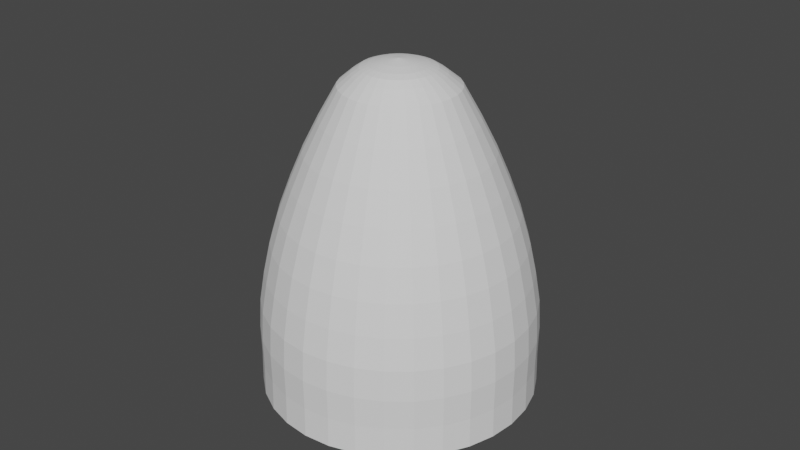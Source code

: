 # Source: 9mm_bullet_MODEL.blend  (saved by Blender 3.3.6; exported with 4.5.12 LTS)
import bpy
from mathutils import Matrix  # noqa: F401  (used for matrix-valued properties, if any)

bpy.ops.wm.read_factory_settings(use_empty=True)
scene = bpy.context.scene
scene.name = 'Scene'

# ---- collections
col_collection = bpy.data.collections.new('Collection'); scene.collection.children.link(col_collection)

# ---- world
world_world = bpy.data.worlds.new('World'); scene.world = world_world
world_world.use_nodes = True; world_world.node_tree.nodes.clear()
_N = world_world.node_tree.nodes; _L = world_world.node_tree.links
n0 = _N.new('ShaderNodeOutputWorld'); n0.name = 'World Output'; n0.location = (300, 300)
n1 = _N.new('ShaderNodeBackground'); n1.name = 'Background'; n1.location = (10, 300)
n1.inputs[0].default_value = (0.05088, 0.05088, 0.05088, 1.0)
_L.new(n1.outputs[0], n0.inputs[0])
n0.is_active_output = True
world_world.color = (0.05088, 0.05088, 0.05088)
world_world.use_sun_shadow = False
world_world.sun_shadow_jitter_overblur = 0.0

# ---- meshes
me_cylinder_001 = bpy.data.meshes.new('Cylinder.001')
me_cylinder_001.from_pydata([(-5.136e-10, 1.2, -1.057), (-4.711e-09, 0.6617, 1.306), (0.2304, 1.178, -1.057), (0.1254, 0.6494, 1.306), (0.452, 1.11, -1.057), (0.2459, 0.6128, 1.306), (0.6562, 1.001, -1.057), (0.357, 0.5534, 1.306), (0.8352, 0.8543, -1.057), (0.4544, 0.4735, 1.306), (0.9821, 0.6753, -1.057), (0.5344, 0.3761, 1.306), (1.091, 0.4711, -1.057), (0.5937, 0.265, 1.306), (1.158, 0.2495, -1.057), (0.6303, 0.1444, 1.306), (1.181, 0.01905, -1.057), (0.6427, 0.01905, 1.306), (1.158, -0.2114, -1.057), (0.6303, -0.1063, 1.306), (1.091, -0.433, -1.057), (0.5937, -0.2269, 1.306), (0.9821, -0.6372, -1.057), (0.5344, -0.338, 1.306), (0.8352, -0.8162, -1.057), (0.4544, -0.4354, 1.306), (0.6562, -0.963, -1.057), (0.357, -0.5153, 1.306), (0.452, -1.072, -1.057), (0.2459, -0.5747, 1.306), (0.2304, -1.139, -1.057), (0.1254, -0.6113, 1.306), (-5.136e-10, -1.162, -1.057), (-4.711e-09, -0.6236, 1.306), (-0.2304, -1.139, -1.057), (-0.1254, -0.6113, 1.306), (-0.452, -1.072, -1.057), (-0.2459, -0.5747, 1.306), (-0.6562, -0.963, -1.057), (-0.357, -0.5153, 1.306), (-0.8352, -0.8162, -1.057), (-0.4544, -0.4354, 1.306), (-0.9821, -0.6372, -1.057), (-0.5344, -0.338, 1.306), (-1.091, -0.433, -1.057), (-0.5937, -0.2269, 1.306), (-1.158, -0.2114, -1.057), (-0.6303, -0.1063, 1.306), (-1.181, 0.01905, -1.057), (-0.6427, 0.01905, 1.306), (-1.158, 0.2495, -1.057), (-0.6303, 0.1444, 1.306), (-1.091, 0.4711, -1.057), (-0.5937, 0.265, 1.306), (-0.9821, 0.6753, -1.057), (-0.5344, 0.3761, 1.306), (-0.8352, 0.8543, -1.057), (-0.4544, 0.4735, 1.306), (-0.6562, 1.001, -1.057), (-0.357, 0.5534, 1.306), (-0.452, 1.11, -1.057), (-0.2459, 0.6128, 1.306), (-0.2304, 1.178, -1.057), (-0.1254, 0.6494, 1.306), (-1.106e-09, 1.195, -0.7941), (1.332e-09, 1.199, -0.5316), (-2.224e-09, 1.184, -0.2691), (-2.908e-09, 1.14, -0.006668), (-1.768e-09, 1.082, 0.2558), (-8.307e-09, 1.004, 0.5183), (-9.704e-10, 0.9052, 0.7808), (-3.311e-09, 0.7934, 1.043), (0.1511, 0.7785, 1.043), (0.1729, 0.8882, 0.7808), (0.1922, 0.9853, 0.5183), (0.2074, 1.062, 0.2558), (0.2187, 1.118, -0.006668), (0.2272, 1.161, -0.2691), (0.2302, 1.176, -0.5316), (0.2294, 1.172, -0.7941), (0.2963, 0.7345, 1.043), (0.3391, 0.8378, 0.7808), (0.377, 0.9292, 0.5183), (0.4068, 1.001, 0.2558), (0.4289, 1.055, -0.006668), (0.4457, 1.095, -0.2691), (0.4516, 1.109, -0.5316), (0.4499, 1.105, -0.7941), (0.4302, 0.6629, 1.043), (0.4923, 0.7559, 0.7808), (0.5473, 0.8382, 0.5183), (0.5905, 0.9028, 0.2558), (0.6227, 0.951, -0.006668), (0.647, 0.9874, -0.2691), (0.6556, 1.0, -0.5316), (0.6532, 0.9966, -0.7941), (0.5476, 0.5666, 1.043), (0.6266, 0.6457, 0.7808), (0.6966, 0.7157, 0.5183), (0.7516, 0.7706, 0.2558), (0.7925, 0.8116, -0.006668), (0.8235, 0.8426, -0.2691), (0.8344, 0.8535, -0.5316), (0.8314, 0.8504, -0.7941), (0.6439, 0.4493, 1.043), (0.7368, 0.5114, 0.7808), (0.8191, 0.5664, 0.5183), (0.8838, 0.6096, 0.2558), (0.9319, 0.6417, -0.006668), (0.9684, 0.6661, -0.2691), (0.9812, 0.6746, -0.5316), (0.9776, 0.6722, -0.7941), (0.7154, 0.3154, 1.043), (0.8187, 0.3582, 0.7808), (0.9102, 0.3961, 0.5183), (0.982, 0.4258, 0.2558), (1.035, 0.448, -0.006668), (1.076, 0.4647, -0.2691), (1.09, 0.4706, -0.5316), (1.086, 0.469, -0.7941), (0.7595, 0.1701, 1.043), (0.8692, 0.1919, 0.7808), (0.9662, 0.2112, 0.5183), (1.042, 0.2264, 0.2558), (1.099, 0.2377, -0.006668), (1.142, 0.2463, -0.2691), (1.157, 0.2493, -0.5316), (1.153, 0.2484, -0.7941), (0.7744, 0.01905, 1.043), (0.8862, 0.01905, 0.7808), (0.9852, 0.01905, 0.5183), (1.063, 0.01905, 0.2558), (1.121, 0.01905, -0.006668), (1.165, 0.01905, -0.2691), (1.18, 0.01905, -0.5316), (1.176, 0.01905, -0.7941), (0.7595, -0.132, 1.043), (0.8692, -0.1538, 0.7808), (0.9662, -0.1731, 0.5183), (1.042, -0.1883, 0.2558), (1.099, -0.1996, -0.006668), (1.142, -0.2082, -0.2691), (1.157, -0.2112, -0.5316), (1.153, -0.2103, -0.7941), (0.7154, -0.2773, 1.043), (0.8187, -0.3201, 0.7808), (0.9102, -0.358, 0.5183), (0.982, -0.3877, 0.2558), (1.035, -0.4099, -0.006668), (1.076, -0.4266, -0.2691), (1.09, -0.4325, -0.5316), (1.086, -0.4309, -0.7941), (0.6439, -0.4112, 1.043), (0.7368, -0.4733, 0.7808), (0.8191, -0.5283, 0.5183), (0.8838, -0.5715, 0.2558), (0.9319, -0.6036, -0.006668), (0.9684, -0.628, -0.2691), (0.9812, -0.6365, -0.5316), (0.9776, -0.6341, -0.7941), (0.5476, -0.5285, 1.043), (0.6266, -0.6076, 0.7808), (0.6966, -0.6776, 0.5183), (0.7516, -0.7325, 0.2558), (0.7925, -0.7735, -0.006668), (0.8235, -0.8045, -0.2691), (0.8344, -0.8154, -0.5316), (0.8314, -0.8123, -0.7941), (0.4302, -0.6248, 1.043), (0.4923, -0.7178, 0.7808), (0.5473, -0.8001, 0.5183), (0.5905, -0.8647, 0.2558), (0.6227, -0.9129, -0.006668), (0.647, -0.9493, -0.2691), (0.6556, -0.9621, -0.5316), (0.6532, -0.9585, -0.7941), (0.2963, -0.6964, 1.043), (0.3391, -0.7997, 0.7808), (0.377, -0.8911, 0.5183), (0.4068, -0.9629, 0.2558), (0.4289, -1.016, -0.006668), (0.4457, -1.057, -0.2691), (0.4516, -1.071, -0.5316), (0.4499, -1.067, -0.7941), (0.1511, -0.7404, 1.043), (0.1729, -0.8501, 0.7808), (0.1922, -0.9472, 0.5183), (0.2074, -1.023, 0.2558), (0.2187, -1.08, -0.006668), (0.2272, -1.123, -0.2691), (0.2302, -1.138, -0.5316), (0.2294, -1.134, -0.7941), (-3.311e-09, -0.7553, 1.043), (-9.704e-10, -0.8671, 0.7808), (-8.307e-09, -0.9661, 0.5183), (-1.768e-09, -1.044, 0.2558), (-2.908e-09, -1.102, -0.006668), (-2.224e-09, -1.146, -0.2691), (1.332e-09, -1.161, -0.5316), (-1.106e-09, -1.157, -0.7941), (-0.1511, -0.7404, 1.043), (-0.1729, -0.8501, 0.7808), (-0.1922, -0.9472, 0.5183), (-0.2074, -1.023, 0.2558), (-0.2187, -1.08, -0.006668), (-0.2272, -1.123, -0.2691), (-0.2302, -1.138, -0.5316), (-0.2294, -1.134, -0.7941), (-0.2963, -0.6964, 1.043), (-0.3391, -0.7997, 0.7808), (-0.377, -0.8911, 0.5183), (-0.4068, -0.9629, 0.2558), (-0.4289, -1.016, -0.006668), (-0.4457, -1.057, -0.2691), (-0.4516, -1.071, -0.5316), (-0.4499, -1.067, -0.7941), (-0.4302, -0.6248, 1.043), (-0.4923, -0.7178, 0.7808), (-0.5473, -0.8001, 0.5183), (-0.5905, -0.8647, 0.2558), (-0.6227, -0.9129, -0.006668), (-0.647, -0.9493, -0.2691), (-0.6556, -0.9621, -0.5316), (-0.6532, -0.9585, -0.7941), (-0.5476, -0.5285, 1.043), (-0.6266, -0.6076, 0.7808), (-0.6966, -0.6776, 0.5183), (-0.7516, -0.7325, 0.2558), (-0.7925, -0.7735, -0.006668), (-0.8235, -0.8045, -0.2691), (-0.8344, -0.8154, -0.5316), (-0.8314, -0.8123, -0.7941), (-0.6439, -0.4112, 1.043), (-0.7368, -0.4733, 0.7808), (-0.8191, -0.5283, 0.5183), (-0.8838, -0.5715, 0.2558), (-0.9319, -0.6036, -0.006668), (-0.9684, -0.628, -0.2691), (-0.9812, -0.6365, -0.5316), (-0.9776, -0.6341, -0.7941), (-0.7154, -0.2773, 1.043), (-0.8187, -0.3201, 0.7808), (-0.9102, -0.358, 0.5183), (-0.982, -0.3877, 0.2558), (-1.035, -0.4099, -0.006668), (-1.076, -0.4266, -0.2691), (-1.09, -0.4325, -0.5316), (-1.086, -0.4309, -0.7941), (-0.7595, -0.132, 1.043), (-0.8692, -0.1538, 0.7808), (-0.9662, -0.1731, 0.5183), (-1.042, -0.1883, 0.2558), (-1.099, -0.1996, -0.006668), (-1.142, -0.2082, -0.2691), (-1.157, -0.2112, -0.5316), (-1.153, -0.2103, -0.7941), (-0.7744, 0.01905, 1.043), (-0.8862, 0.01905, 0.7808), (-0.9852, 0.01905, 0.5183), (-1.063, 0.01905, 0.2558), (-1.121, 0.01905, -0.006668), (-1.165, 0.01905, -0.2691), (-1.18, 0.01905, -0.5316), (-1.176, 0.01905, -0.7941), (-0.7595, 0.1701, 1.043), (-0.8692, 0.1919, 0.7808), (-0.9662, 0.2112, 0.5183), (-1.042, 0.2264, 0.2558), (-1.099, 0.2377, -0.006668), (-1.142, 0.2463, -0.2691), (-1.157, 0.2493, -0.5316), (-1.153, 0.2484, -0.7941), (-0.7154, 0.3154, 1.043), (-0.8187, 0.3582, 0.7808), (-0.9102, 0.3961, 0.5183), (-0.982, 0.4258, 0.2558), (-1.035, 0.448, -0.006668), (-1.076, 0.4647, -0.2691), (-1.09, 0.4706, -0.5316), (-1.086, 0.469, -0.7941), (-0.6439, 0.4493, 1.043), (-0.7368, 0.5114, 0.7808), (-0.8191, 0.5664, 0.5183), (-0.8838, 0.6096, 0.2558), (-0.9319, 0.6417, -0.006668), (-0.9684, 0.6661, -0.2691), (-0.9812, 0.6746, -0.5316), (-0.9776, 0.6722, -0.7941), (-0.5476, 0.5666, 1.043), (-0.6266, 0.6457, 0.7808), (-0.6966, 0.7157, 0.5183), (-0.7516, 0.7706, 0.2558), (-0.7925, 0.8116, -0.006668), (-0.8235, 0.8426, -0.2691), (-0.8344, 0.8535, -0.5316), (-0.8314, 0.8504, -0.7941), (-0.4302, 0.6629, 1.043), (-0.4923, 0.7559, 0.7808), (-0.5473, 0.8382, 0.5183), (-0.5905, 0.9028, 0.2558), (-0.6227, 0.951, -0.006668), (-0.647, 0.9874, -0.2691), (-0.6556, 1.0, -0.5316), (-0.6532, 0.9966, -0.7941), (-0.2963, 0.7345, 1.043), (-0.3391, 0.8378, 0.7808), (-0.377, 0.9292, 0.5183), (-0.4068, 1.001, 0.2558), (-0.4289, 1.055, -0.006668), (-0.4457, 1.095, -0.2691), (-0.4516, 1.109, -0.5316), (-0.4499, 1.105, -0.7941), (-0.1511, 0.7785, 1.043), (-0.1729, 0.8882, 0.7808), (-0.1922, 0.9853, 0.5183), (-0.2074, 1.062, 0.2558), (-0.2187, 1.118, -0.006668), (-0.2272, 1.161, -0.2691), (-0.2302, 1.176, -0.5316), (-0.2294, 1.172, -0.7941), (-3.81e-08, 0.1442, 1.77), (0.0273, 0.1415, 1.77), (0.05356, 0.1336, 1.77), (0.07776, 0.1206, 1.77), (0.09896, 0.1032, 1.77), (0.1164, 0.08202, 1.77), (0.1293, 0.05782, 1.77), (0.1373, 0.03157, 1.77), (0.14, 0.004265, 1.77), (0.1373, -0.02304, 1.77), (0.1293, -0.04929, 1.77), (0.1164, -0.07349, 1.77), (0.09896, -0.0947, 1.77), (0.07776, -0.1121, 1.77), (0.05356, -0.125, 1.77), (0.0273, -0.133, 1.77), (-3.81e-08, -0.1357, 1.77), (-0.0273, -0.133, 1.77), (-0.05356, -0.125, 1.77), (-0.07776, -0.1121, 1.77), (-0.09896, -0.0947, 1.77), (-0.1164, -0.07349, 1.77), (-0.1293, -0.04929, 1.77), (-0.1373, -0.02304, 1.77), (-0.14, 0.004265, 1.77), (-0.1373, 0.03157, 1.77), (-0.1293, 0.05782, 1.77), (-0.1164, 0.08202, 1.77), (-0.09896, 0.1032, 1.77), (-0.07776, 0.1206, 1.77), (-0.05356, 0.1336, 1.77), (-0.0273, 0.1415, 1.77), (0.4911, 0.01905, 1.578), (0.4817, -0.07676, 1.578), (-0.09581, -0.4626, 1.578), (-0.1879, -0.4347, 1.578), (-0.4537, 0.207, 1.578), (-0.4083, 0.2919, 1.578), (0.3473, 0.3663, 1.578), (0.4083, 0.2919, 1.578), (0.2728, -0.3893, 1.578), (0.1879, -0.4347, 1.578), (-0.4537, -0.1689, 1.578), (-0.4817, -0.07676, 1.578), (-1.095e-08, 0.5102, 1.578), (0.09581, 0.5007, 1.578), (-0.09581, 0.5007, 1.578), (0.4537, -0.1689, 1.578), (-0.2728, -0.3893, 1.578), (-0.3473, 0.3663, 1.578), (0.4537, 0.207, 1.578), (0.09581, -0.4626, 1.578), (-0.4911, 0.01905, 1.578), (0.1879, 0.4728, 1.578), (0.4083, -0.2538, 1.578), (-0.3473, -0.3282, 1.578), (-0.2728, 0.4274, 1.578), (0.4817, 0.1149, 1.578), (-1.095e-08, -0.4721, 1.578), (-0.4817, 0.1149, 1.578), (0.2728, 0.4274, 1.578), (0.3473, -0.3282, 1.578), (-0.4083, -0.2538, 1.578), (-0.1879, 0.4728, 1.578), (0.3781, 0.01166, 1.674), (-0.07376, -0.3592, 1.674), (-0.3493, 0.1564, 1.674), (0.2674, 0.279, 1.674), (0.2101, -0.3027, 1.674), (-0.3493, -0.133, 1.674), (-2.307e-08, 0.3898, 1.674), (-0.07376, 0.3825, 1.674), (0.3708, -0.06211, 1.674), (-0.1447, -0.3377, 1.674), (-0.3144, 0.2217, 1.674), (0.3144, 0.2217, 1.674), (0.1447, -0.3377, 1.674), (-0.3708, -0.06211, 1.674), (0.07376, 0.3825, 1.674), (0.3493, -0.133, 1.674), (-0.2101, -0.3027, 1.674), (-0.2674, 0.279, 1.674), (0.3493, 0.1564, 1.674), (0.07376, -0.3592, 1.674), (-0.3781, 0.01166, 1.674), (0.1447, 0.361, 1.674), (0.3144, -0.1984, 1.674), (-0.2674, -0.2557, 1.674), (-0.2101, 0.326, 1.674), (0.3708, 0.08542, 1.674), (-2.307e-08, -0.3664, 1.674), (-0.3708, 0.08542, 1.674), (0.2101, 0.326, 1.674), (0.2674, -0.2557, 1.674), (-0.3144, -0.1984, 1.674), (-0.1447, 0.361, 1.674), (-0.0002615, 0.004265, 1.793), (0.3067, 0.007961, 1.722), (-0.05984, -0.2929, 1.722), (-0.2834, 0.1253, 1.722), (0.2169, 0.2248, 1.722), (0.1704, -0.2471, 1.722), (-0.2834, -0.1094, 1.722), (-3.11e-08, 0.3147, 1.722), (-0.05984, 0.3088, 1.722), (0.3008, -0.05188, 1.722), (-0.1174, -0.2754, 1.722), (-0.255, 0.1784, 1.722), (0.255, 0.1784, 1.722), (0.1174, -0.2754, 1.722), (-0.3008, -0.05188, 1.722), (0.05984, 0.3088, 1.722), (0.2834, -0.1094, 1.722), (-0.1704, -0.2471, 1.722), (-0.2169, 0.2248, 1.722), (0.2834, 0.1253, 1.722), (0.05984, -0.2929, 1.722), (-0.3067, 0.007961, 1.722), (0.1174, 0.2913, 1.722), (0.255, -0.1624, 1.722), (-0.2169, -0.2089, 1.722), (-0.1704, 0.263, 1.722), (0.3008, 0.0678, 1.722), (-3.11e-08, -0.2988, 1.722), (-0.3008, 0.0678, 1.722), (0.1704, 0.263, 1.722), (0.2169, -0.2089, 1.722), (-0.255, -0.1624, 1.722), (-0.1174, 0.2913, 1.722), (0.2409, 0.006113, 1.746), (-0.047, -0.2302, 1.746), (-0.2226, 0.0983, 1.746), (0.1703, 0.1765, 1.746), (0.1338, -0.1942, 1.746), (-0.2226, -0.08608, 1.746), (-3.535e-08, 0.247, 1.746), (-0.047, 0.2424, 1.746), (0.2363, -0.04088, 1.746), (-0.09219, -0.2164, 1.746), (-0.2003, 0.1399, 1.746), (0.2003, 0.1399, 1.746), (0.09219, -0.2164, 1.746), (-0.2363, -0.04088, 1.746), (0.047, 0.2424, 1.746), (0.2226, -0.08608, 1.746), (-0.1338, -0.1942, 1.746), (-0.1703, 0.1765, 1.746), (0.2226, 0.0983, 1.746), (0.047, -0.2302, 1.746), (-0.2409, 0.006113, 1.746), (0.09219, 0.2287, 1.746), (0.2003, -0.1277, 1.746), (-0.1703, -0.1642, 1.746), (-0.1338, 0.2064, 1.746), (0.2363, 0.05311, 1.746), (-3.535e-08, -0.2348, 1.746), (-0.2363, 0.05311, 1.746), (0.1338, 0.2064, 1.746), (0.1703, -0.1642, 1.746), (-0.2003, -0.1277, 1.746), (-0.09219, 0.2287, 1.746)], [], [(71, 1, 3, 72), (72, 3, 5, 80), (80, 5, 7, 88), (88, 7, 9, 96), (96, 9, 11, 104), (104, 11, 13, 112), (112, 13, 15, 120), (120, 15, 17, 128), (128, 17, 19, 136), (136, 19, 21, 144), (144, 21, 23, 152), (152, 23, 25, 160), (160, 25, 27, 168), (168, 27, 29, 176), (176, 29, 31, 184), (184, 31, 33, 192), (192, 33, 35, 200), (200, 35, 37, 208), (208, 37, 39, 216), (216, 39, 41, 224), (224, 41, 43, 232), (232, 43, 45, 240), (240, 45, 47, 248), (248, 47, 49, 256), (256, 49, 51, 264), (264, 51, 53, 272), (272, 53, 55, 280), (280, 55, 57, 288), (288, 57, 59, 296), (296, 59, 61, 304), (457, 449, 328, 329), (304, 61, 63, 312), (312, 63, 1, 71), (0, 2, 4, 6, 8, 10, 12, 14, 16, 18, 20, 22, 24, 26, 28, 30, 32, 34, 36, 38, 40, 42, 44, 46, 48, 50, 52, 54, 56, 58, 60, 62), (62, 319, 64, 0), (319, 318, 65, 64), (318, 317, 66, 65), (317, 316, 67, 66), (316, 315, 68, 67), (315, 314, 69, 68), (314, 313, 70, 69), (313, 312, 71, 70), (60, 311, 319, 62), (311, 310, 318, 319), (310, 309, 317, 318), (309, 308, 316, 317), (308, 307, 315, 316), (307, 306, 314, 315), (306, 305, 313, 314), (305, 304, 312, 313), (58, 303, 311, 60), (303, 302, 310, 311), (302, 301, 309, 310), (301, 300, 308, 309), (300, 299, 307, 308), (299, 298, 306, 307), (298, 297, 305, 306), (297, 296, 304, 305), (56, 295, 303, 58), (295, 294, 302, 303), (294, 293, 301, 302), (293, 292, 300, 301), (292, 291, 299, 300), (291, 290, 298, 299), (290, 289, 297, 298), (289, 288, 296, 297), (54, 287, 295, 56), (287, 286, 294, 295), (286, 285, 293, 294), (285, 284, 292, 293), (284, 283, 291, 292), (283, 282, 290, 291), (282, 281, 289, 290), (281, 280, 288, 289), (52, 279, 287, 54), (279, 278, 286, 287), (278, 277, 285, 286), (277, 276, 284, 285), (276, 275, 283, 284), (275, 274, 282, 283), (274, 273, 281, 282), (273, 272, 280, 281), (50, 271, 279, 52), (271, 270, 278, 279), (270, 269, 277, 278), (269, 268, 276, 277), (268, 267, 275, 276), (267, 266, 274, 275), (266, 265, 273, 274), (265, 264, 272, 273), (48, 263, 271, 50), (263, 262, 270, 271), (262, 261, 269, 270), (261, 260, 268, 269), (260, 259, 267, 268), (259, 258, 266, 267), (258, 257, 265, 266), (257, 256, 264, 265), (46, 255, 263, 48), (255, 254, 262, 263), (254, 253, 261, 262), (253, 252, 260, 261), (252, 251, 259, 260), (251, 250, 258, 259), (250, 249, 257, 258), (249, 248, 256, 257), (44, 247, 255, 46), (247, 246, 254, 255), (246, 245, 253, 254), (245, 244, 252, 253), (244, 243, 251, 252), (243, 242, 250, 251), (242, 241, 249, 250), (241, 240, 248, 249), (42, 239, 247, 44), (239, 238, 246, 247), (238, 237, 245, 246), (237, 236, 244, 245), (236, 235, 243, 244), (235, 234, 242, 243), (234, 233, 241, 242), (233, 232, 240, 241), (40, 231, 239, 42), (231, 230, 238, 239), (230, 229, 237, 238), (229, 228, 236, 237), (228, 227, 235, 236), (227, 226, 234, 235), (226, 225, 233, 234), (225, 224, 232, 233), (38, 223, 231, 40), (223, 222, 230, 231), (222, 221, 229, 230), (221, 220, 228, 229), (220, 219, 227, 228), (219, 218, 226, 227), (218, 217, 225, 226), (217, 216, 224, 225), (36, 215, 223, 38), (215, 214, 222, 223), (214, 213, 221, 222), (213, 212, 220, 221), (212, 211, 219, 220), (211, 210, 218, 219), (210, 209, 217, 218), (209, 208, 216, 217), (34, 207, 215, 36), (207, 206, 214, 215), (206, 205, 213, 214), (205, 204, 212, 213), (204, 203, 211, 212), (203, 202, 210, 211), (202, 201, 209, 210), (201, 200, 208, 209), (32, 199, 207, 34), (199, 198, 206, 207), (198, 197, 205, 206), (197, 196, 204, 205), (196, 195, 203, 204), (195, 194, 202, 203), (194, 193, 201, 202), (193, 192, 200, 201), (30, 191, 199, 32), (191, 190, 198, 199), (190, 189, 197, 198), (189, 188, 196, 197), (188, 187, 195, 196), (187, 186, 194, 195), (186, 185, 193, 194), (185, 184, 192, 193), (28, 183, 191, 30), (183, 182, 190, 191), (182, 181, 189, 190), (181, 180, 188, 189), (180, 179, 187, 188), (179, 178, 186, 187), (178, 177, 185, 186), (177, 176, 184, 185), (26, 175, 183, 28), (175, 174, 182, 183), (174, 173, 181, 182), (173, 172, 180, 181), (172, 171, 179, 180), (171, 170, 178, 179), (170, 169, 177, 178), (169, 168, 176, 177), (24, 167, 175, 26), (167, 166, 174, 175), (166, 165, 173, 174), (165, 164, 172, 173), (164, 163, 171, 172), (163, 162, 170, 171), (162, 161, 169, 170), (161, 160, 168, 169), (22, 159, 167, 24), (159, 158, 166, 167), (158, 157, 165, 166), (157, 156, 164, 165), (156, 155, 163, 164), (155, 154, 162, 163), (154, 153, 161, 162), (153, 152, 160, 161), (20, 151, 159, 22), (151, 150, 158, 159), (150, 149, 157, 158), (149, 148, 156, 157), (148, 147, 155, 156), (147, 146, 154, 155), (146, 145, 153, 154), (145, 144, 152, 153), (18, 143, 151, 20), (143, 142, 150, 151), (142, 141, 149, 150), (141, 140, 148, 149), (140, 139, 147, 148), (139, 138, 146, 147), (138, 137, 145, 146), (137, 136, 144, 145), (16, 135, 143, 18), (135, 134, 142, 143), (134, 133, 141, 142), (133, 132, 140, 141), (132, 131, 139, 140), (131, 130, 138, 139), (130, 129, 137, 138), (129, 128, 136, 137), (14, 127, 135, 16), (127, 126, 134, 135), (126, 125, 133, 134), (125, 124, 132, 133), (124, 123, 131, 132), (123, 122, 130, 131), (122, 121, 129, 130), (121, 120, 128, 129), (12, 119, 127, 14), (119, 118, 126, 127), (118, 117, 125, 126), (117, 116, 124, 125), (116, 115, 123, 124), (115, 114, 122, 123), (114, 113, 121, 122), (113, 112, 120, 121), (10, 111, 119, 12), (111, 110, 118, 119), (110, 109, 117, 118), (109, 108, 116, 117), (108, 107, 115, 116), (107, 106, 114, 115), (106, 105, 113, 114), (105, 104, 112, 113), (8, 103, 111, 10), (103, 102, 110, 111), (102, 101, 109, 110), (101, 100, 108, 109), (100, 99, 107, 108), (99, 98, 106, 107), (98, 97, 105, 106), (97, 96, 104, 105), (6, 95, 103, 8), (95, 94, 102, 103), (94, 93, 101, 102), (93, 92, 100, 101), (92, 91, 99, 100), (91, 90, 98, 99), (90, 89, 97, 98), (89, 88, 96, 97), (4, 87, 95, 6), (87, 86, 94, 95), (86, 85, 93, 94), (85, 84, 92, 93), (84, 83, 91, 92), (83, 82, 90, 91), (82, 81, 89, 90), (81, 80, 88, 89), (2, 79, 87, 4), (79, 78, 86, 87), (78, 77, 85, 86), (77, 76, 84, 85), (76, 75, 83, 84), (75, 74, 82, 83), (74, 73, 81, 82), (73, 72, 80, 81), (0, 64, 79, 2), (64, 65, 78, 79), (65, 66, 77, 78), (66, 67, 76, 77), (67, 68, 75, 76), (68, 69, 74, 75), (69, 70, 73, 74), (70, 71, 72, 73), (330, 416, 331), (458, 450, 337, 338), (459, 451, 346, 347), (460, 452, 324, 325), (461, 453, 333, 334), (462, 454, 342, 343), (463, 455, 320, 321), (455, 456, 351, 320), (464, 457, 329, 330), (465, 458, 338, 339), (466, 459, 347, 348), (467, 460, 325, 326), (468, 461, 334, 335), (469, 462, 343, 344), (470, 463, 321, 322), (471, 464, 330, 331), (472, 465, 339, 340), (473, 466, 348, 349), (474, 467, 326, 327), (475, 468, 335, 336), (476, 469, 344, 345), (477, 470, 322, 323), (478, 471, 331, 332), (479, 472, 340, 341), (480, 473, 349, 350), (449, 474, 327, 328), (450, 475, 336, 337), (451, 476, 345, 346), (452, 477, 323, 324), (453, 478, 332, 333), (454, 479, 341, 342), (456, 480, 350, 351), (63, 61, 383, 366), (45, 43, 382, 362), (27, 25, 381, 360), (9, 7, 380, 358), (53, 51, 379, 356), (35, 33, 378, 354), (17, 15, 377, 352), (61, 59, 376, 383), (43, 41, 375, 382), (25, 23, 374, 381), (7, 5, 373, 380), (51, 49, 372, 379), (33, 31, 371, 378), (15, 13, 370, 377), (59, 57, 369, 376), (41, 39, 368, 375), (23, 21, 367, 374), (5, 3, 365, 373), (49, 47, 363, 372), (31, 29, 361, 371), (13, 11, 359, 370), (57, 55, 357, 369), (39, 37, 355, 368), (21, 19, 353, 367), (1, 63, 366, 364), (3, 1, 364, 365), (47, 45, 362, 363), (29, 27, 360, 361), (11, 9, 358, 359), (55, 53, 356, 357), (37, 35, 354, 355), (19, 17, 352, 353), (366, 383, 415, 391), (362, 382, 414, 389), (360, 381, 413, 388), (358, 380, 412, 387), (356, 379, 411, 386), (354, 378, 410, 385), (352, 377, 409, 384), (383, 376, 408, 415), (382, 375, 407, 414), (381, 374, 406, 413), (380, 373, 405, 412), (379, 372, 404, 411), (378, 371, 403, 410), (377, 370, 402, 409), (376, 369, 401, 408), (375, 368, 400, 407), (374, 367, 399, 406), (373, 365, 398, 405), (372, 363, 397, 404), (371, 361, 396, 403), (370, 359, 395, 402), (369, 357, 394, 401), (368, 355, 393, 400), (367, 353, 392, 399), (364, 366, 391, 390), (365, 364, 390, 398), (363, 362, 389, 397), (361, 360, 388, 396), (359, 358, 387, 395), (357, 356, 386, 394), (355, 354, 385, 393), (353, 352, 384, 392), (416, 321, 320), (321, 416, 322), (322, 416, 323), (323, 416, 324), (324, 416, 325), (416, 326, 325), (416, 327, 326), (416, 328, 327), (329, 416, 328), (329, 416, 330), (331, 416, 332), (332, 416, 333), (333, 416, 334), (334, 416, 335), (335, 416, 336), (336, 416, 337), (337, 416, 338), (338, 416, 339), (339, 416, 340), (340, 416, 341), (341, 416, 342), (342, 416, 343), (343, 416, 344), (344, 416, 345), (345, 416, 346), (346, 416, 347), (347, 416, 348), (348, 416, 349), (349, 416, 350), (350, 416, 351), (320, 351, 416), (391, 415, 448, 424), (389, 414, 447, 422), (388, 413, 446, 421), (387, 412, 445, 420), (386, 411, 444, 419), (385, 410, 443, 418), (384, 409, 442, 417), (415, 408, 441, 448), (414, 407, 440, 447), (413, 406, 439, 446), (412, 405, 438, 445), (411, 404, 437, 444), (410, 403, 436, 443), (409, 402, 435, 442), (408, 401, 434, 441), (407, 400, 433, 440), (406, 399, 432, 439), (405, 398, 431, 438), (404, 397, 430, 437), (403, 396, 429, 436), (402, 395, 428, 435), (401, 394, 427, 434), (400, 393, 426, 433), (399, 392, 425, 432), (390, 391, 424, 423), (398, 390, 423, 431), (397, 389, 422, 430), (396, 388, 421, 429), (395, 387, 420, 428), (394, 386, 419, 427), (393, 385, 418, 426), (392, 384, 417, 425), (424, 448, 480, 456), (422, 447, 479, 454), (421, 446, 478, 453), (420, 445, 477, 452), (419, 444, 476, 451), (418, 443, 475, 450), (417, 442, 474, 449), (448, 441, 473, 480), (447, 440, 472, 479), (446, 439, 471, 478), (445, 438, 470, 477), (444, 437, 469, 476), (443, 436, 468, 475), (442, 435, 467, 474), (441, 434, 466, 473), (440, 433, 465, 472), (439, 432, 464, 471), (438, 431, 463, 470), (437, 430, 462, 469), (436, 429, 461, 468), (435, 428, 460, 467), (434, 427, 459, 466), (433, 426, 458, 465), (432, 425, 457, 464), (423, 424, 456, 455), (431, 423, 455, 463), (430, 422, 454, 462), (429, 421, 453, 461), (428, 420, 452, 460), (427, 419, 451, 459), (426, 418, 450, 458), (425, 417, 449, 457)])
_uv = me_cylinder_001.uv_layers.new(name='UVMap')
_uv.uv.foreach_set('vector', [1.0, 0.9444, 1.0, 1.0, 0.9688, 1.0, 0.9688, 0.9444, 0.9688, 0.9444, 0.9688, 1.0, 0.9375, 1.0, 0.9375, 0.9444, 0.9375, 0.9444, 0.9375, 1.0, 0.9062, 1.0, 0.9062, 0.9444, 0.9062, 0.9444, 0.9062, 1.0, 0.875, 1.0, 0.875, 0.9444, 0.875, 0.9444, 0.875, 1.0, 0.8438, 1.0, 0.8438, 0.9444, 0.8438, 0.9444, 0.8438, 1.0, 0.8125, 1.0, 0.8125, 0.9444, 0.8125, 0.9444, 0.8125, 1.0, 0.7812, 1.0, 0.7813, 0.9444, 0.7813, 0.9444, 0.7812, 1.0, 0.75, 1.0, 0.75, 0.9444, 0.75, 0.9444, 0.75, 1.0, 0.7188, 1.0, 0.7188, 0.9444, 0.7188, 0.9444, 0.7188, 1.0, 0.6875, 1.0, 0.6875, 0.9444, 0.6875, 0.9444, 0.6875, 1.0, 0.6562, 1.0, 0.6562, 0.9444, 0.6562, 0.9444, 0.6562, 1.0, 0.625, 1.0, 0.625, 0.9444, 0.625, 0.9444, 0.625, 1.0, 0.5938, 1.0, 0.5938, 0.9444, 0.5938, 0.9444, 0.5938, 1.0, 0.5625, 1.0, 0.5625, 0.9444, 0.5625, 0.9444, 0.5625, 1.0, 0.5312, 1.0, 0.5312, 0.9444, 0.5312, 0.9444, 0.5312, 1.0, 0.5, 1.0, 0.5, 0.9444, 0.5, 0.9444, 0.5, 1.0, 0.4688, 1.0, 0.4688, 0.9444, 0.4688, 0.9444, 0.4688, 1.0, 0.4375, 1.0, 0.4375, 0.9444, 0.4375, 0.9444, 0.4375, 1.0, 0.4062, 1.0, 0.4062, 0.9444, 0.4062, 0.9444, 0.4062, 1.0, 0.375, 1.0, 0.375, 0.9444, 0.375, 0.9444, 0.375, 1.0, 0.3438, 1.0, 0.3438, 0.9444, 0.3438, 0.9444, 0.3438, 1.0, 0.3125, 1.0, 0.3125, 0.9444, 0.3125, 0.9444, 0.3125, 1.0, 0.2812, 1.0, 0.2812, 0.9444, 0.2812, 0.9444, 0.2812, 1.0, 0.25, 1.0, 0.25, 0.9444, 0.25, 0.9444, 0.25, 1.0, 0.2188, 1.0, 0.2188, 0.9444, 0.2188, 0.9444, 0.2188, 1.0, 0.1875, 1.0, 0.1875, 0.9444, 0.1875, 0.9444, 0.1875, 1.0, 0.1562, 1.0, 0.1562, 0.9444, 0.1562, 0.9444, 0.1562, 1.0, 0.125, 1.0, 0.125, 0.9444, 0.125, 0.9444, 0.125, 1.0, 0.09375, 1.0, 0.09375, 0.9444, 0.09375, 0.9444, 0.09375, 1.0, 0.0625, 1.0, 0.0625, 0.9444, 0.7188, 1.0, 0.75, 1.0, 0.75, 1.0, 0.7188, 1.0, 0.0625, 0.9444, 0.0625, 1.0, 0.03125, 1.0, 0.03125, 0.9444, 0.03125, 0.9444, 0.03125, 1.0, 0.0, 1.0, 0.0, 0.9444, 0.75, 0.49, 0.7968, 0.4854, 0.8418, 0.4717, 0.8833, 0.4496, 0.9197, 0.4197, 0.9496, 0.3833, 0.9717, 0.3418, 0.9854, 0.2968, 0.99, 0.25, 0.9854, 0.2032, 0.9717, 0.1582, 0.9496, 0.1167, 0.9197, 0.08029, 0.8833, 0.05045, 0.8418, 0.02827, 0.7968, 0.01461, 0.75, 0.01, 0.7032, 0.01461, 0.6582, 0.02827, 0.6167, 0.05045, 0.5803, 0.08029, 0.5504, 0.1167, 0.5283, 0.1582, 0.5146, 0.2032, 0.51, 0.25, 0.5146, 0.2968, 0.5283, 0.3418, 0.5504, 0.3833, 0.5803, 0.4197, 0.6167, 0.4496, 0.6582, 0.4717, 0.7032, 0.4854, 0.03125, 0.5, 0.03125, 0.5556, 0.0, 0.5556, 0.0, 0.5, 0.03125, 0.5556, 0.03125, 0.6111, 0.0, 0.6111, 0.0, 0.5556, 0.03125, 0.6111, 0.03125, 0.6667, 0.0, 0.6667, 0.0, 0.6111, 0.03125, 0.6667, 0.03125, 0.7222, 0.0, 0.7222, 0.0, 0.6667, 0.03125, 0.7222, 0.03125, 0.7778, 0.0, 0.7778, 0.0, 0.7222, 0.03125, 0.7778, 0.03125, 0.8333, 0.0, 0.8333, 0.0, 0.7778, 0.03125, 0.8333, 0.03125, 0.8889, 0.0, 0.8889, 0.0, 0.8333, 0.03125, 0.8889, 0.03125, 0.9444, 0.0, 0.9444, 0.0, 0.8889, 0.0625, 0.5, 0.0625, 0.5556, 0.03125, 0.5556, 0.03125, 0.5, 0.0625, 0.5556, 0.0625, 0.6111, 0.03125, 0.6111, 0.03125, 0.5556, 0.0625, 0.6111, 0.0625, 0.6667, 0.03125, 0.6667, 0.03125, 0.6111, 0.0625, 0.6667, 0.0625, 0.7222, 0.03125, 0.7222, 0.03125, 0.6667, 0.0625, 0.7222, 0.0625, 0.7778, 0.03125, 0.7778, 0.03125, 0.7222, 0.0625, 0.7778, 0.0625, 0.8333, 0.03125, 0.8333, 0.03125, 0.7778, 0.0625, 0.8333, 0.0625, 0.8889, 0.03125, 0.8889, 0.03125, 0.8333, 0.0625, 0.8889, 0.0625, 0.9444, 0.03125, 0.9444, 0.03125, 0.8889, 0.09375, 0.5, 0.09375, 0.5556, 0.0625, 0.5556, 0.0625, 0.5, 0.09375, 0.5556, 0.09375, 0.6111, 0.0625, 0.6111, 0.0625, 0.5556, 0.09375, 0.6111, 0.09375, 0.6667, 0.0625, 0.6667, 0.0625, 0.6111, 0.09375, 0.6667, 0.09375, 0.7222, 0.0625, 0.7222, 0.0625, 0.6667, 0.09375, 0.7222, 0.09375, 0.7778, 0.0625, 0.7778, 0.0625, 0.7222, 0.09375, 0.7778, 0.09375, 0.8333, 0.0625, 0.8333, 0.0625, 0.7778, 0.09375, 0.8333, 0.09375, 0.8889, 0.0625, 0.8889, 0.0625, 0.8333, 0.09375, 0.8889, 0.09375, 0.9444, 0.0625, 0.9444, 0.0625, 0.8889, 0.125, 0.5, 0.125, 0.5556, 0.09375, 0.5556, 0.09375, 0.5, 0.125, 0.5556, 0.125, 0.6111, 0.09375, 0.6111, 0.09375, 0.5556, 0.125, 0.6111, 0.125, 0.6667, 0.09375, 0.6667, 0.09375, 0.6111, 0.125, 0.6667, 0.125, 0.7222, 0.09375, 0.7222, 0.09375, 0.6667, 0.125, 0.7222, 0.125, 0.7778, 0.09375, 0.7778, 0.09375, 0.7222, 0.125, 0.7778, 0.125, 0.8333, 0.09375, 0.8333, 0.09375, 0.7778, 0.125, 0.8333, 0.125, 0.8889, 0.09375, 0.8889, 0.09375, 0.8333, 0.125, 0.8889, 0.125, 0.9444, 0.09375, 0.9444, 0.09375, 0.8889, 0.1562, 0.5, 0.1562, 0.5556, 0.125, 0.5556, 0.125, 0.5, 0.1562, 0.5556, 0.1562, 0.6111, 0.125, 0.6111, 0.125, 0.5556, 0.1562, 0.6111, 0.1562, 0.6667, 0.125, 0.6667, 0.125, 0.6111, 0.1562, 0.6667, 0.1562, 0.7222, 0.125, 0.7222, 0.125, 0.6667, 0.1562, 0.7222, 0.1562, 0.7778, 0.125, 0.7778, 0.125, 0.7222, 0.1562, 0.7778, 0.1562, 0.8333, 0.125, 0.8333, 0.125, 0.7778, 0.1562, 0.8333, 0.1562, 0.8889, 0.125, 0.8889, 0.125, 0.8333, 0.1562, 0.8889, 0.1562, 0.9444, 0.125, 0.9444, 0.125, 0.8889, 0.1875, 0.5, 0.1875, 0.5556, 0.1562, 0.5556, 0.1562, 0.5, 0.1875, 0.5556, 0.1875, 0.6111, 0.1562, 0.6111, 0.1562, 0.5556, 0.1875, 0.6111, 0.1875, 0.6667, 0.1562, 0.6667, 0.1562, 0.6111, 0.1875, 0.6667, 0.1875, 0.7222, 0.1562, 0.7222, 0.1562, 0.6667, 0.1875, 0.7222, 0.1875, 0.7778, 0.1562, 0.7778, 0.1562, 0.7222, 0.1875, 0.7778, 0.1875, 0.8333, 0.1562, 0.8333, 0.1562, 0.7778, 0.1875, 0.8333, 0.1875, 0.8889, 0.1562, 0.8889, 0.1562, 0.8333, 0.1875, 0.8889, 0.1875, 0.9444, 0.1562, 0.9444, 0.1562, 0.8889, 0.2188, 0.5, 0.2188, 0.5556, 0.1875, 0.5556, 0.1875, 0.5, 0.2188, 0.5556, 0.2188, 0.6111, 0.1875, 0.6111, 0.1875, 0.5556, 0.2188, 0.6111, 0.2188, 0.6667, 0.1875, 0.6667, 0.1875, 0.6111, 0.2188, 0.6667, 0.2188, 0.7222, 0.1875, 0.7222, 0.1875, 0.6667, 0.2188, 0.7222, 0.2188, 0.7778, 0.1875, 0.7778, 0.1875, 0.7222, 0.2188, 0.7778, 0.2188, 0.8333, 0.1875, 0.8333, 0.1875, 0.7778, 0.2188, 0.8333, 0.2188, 0.8889, 0.1875, 0.8889, 0.1875, 0.8333, 0.2188, 0.8889, 0.2188, 0.9444, 0.1875, 0.9444, 0.1875, 0.8889, 0.25, 0.5, 0.25, 0.5556, 0.2188, 0.5556, 0.2188, 0.5, 0.25, 0.5556, 0.25, 0.6111, 0.2188, 0.6111, 0.2188, 0.5556, 0.25, 0.6111, 0.25, 0.6667, 0.2188, 0.6667, 0.2188, 0.6111, 0.25, 0.6667, 0.25, 0.7222, 0.2188, 0.7222, 0.2188, 0.6667, 0.25, 0.7222, 0.25, 0.7778, 0.2188, 0.7778, 0.2188, 0.7222, 0.25, 0.7778, 0.25, 0.8333, 0.2188, 0.8333, 0.2188, 0.7778, 0.25, 0.8333, 0.25, 0.8889, 0.2188, 0.8889, 0.2188, 0.8333, 0.25, 0.8889, 0.25, 0.9444, 0.2188, 0.9444, 0.2188, 0.8889, 0.2812, 0.5, 0.2812, 0.5556, 0.25, 0.5556, 0.25, 0.5, 0.2812, 0.5556, 0.2812, 0.6111, 0.25, 0.6111, 0.25, 0.5556, 0.2812, 0.6111, 0.2812, 0.6667, 0.25, 0.6667, 0.25, 0.6111, 0.2812, 0.6667, 0.2812, 0.7222, 0.25, 0.7222, 0.25, 0.6667, 0.2812, 0.7222, 0.2812, 0.7778, 0.25, 0.7778, 0.25, 0.7222, 0.2812, 0.7778, 0.2812, 0.8333, 0.25, 0.8333, 0.25, 0.7778, 0.2812, 0.8333, 0.2812, 0.8889, 0.25, 0.8889, 0.25, 0.8333, 0.2812, 0.8889, 0.2812, 0.9444, 0.25, 0.9444, 0.25, 0.8889, 0.3125, 0.5, 0.3125, 0.5556, 0.2812, 0.5556, 0.2812, 0.5, 0.3125, 0.5556, 0.3125, 0.6111, 0.2812, 0.6111, 0.2812, 0.5556, 0.3125, 0.6111, 0.3125, 0.6667, 0.2812, 0.6667, 0.2812, 0.6111, 0.3125, 0.6667, 0.3125, 0.7222, 0.2812, 0.7222, 0.2812, 0.6667, 0.3125, 0.7222, 0.3125, 0.7778, 0.2812, 0.7778, 0.2812, 0.7222, 0.3125, 0.7778, 0.3125, 0.8333, 0.2812, 0.8333, 0.2812, 0.7778, 0.3125, 0.8333, 0.3125, 0.8889, 0.2812, 0.8889, 0.2812, 0.8333, 0.3125, 0.8889, 0.3125, 0.9444, 0.2812, 0.9444, 0.2812, 0.8889, 0.3438, 0.5, 0.3438, 0.5556, 0.3125, 0.5556, 0.3125, 0.5, 0.3438, 0.5556, 0.3437, 0.6111, 0.3125, 0.6111, 0.3125, 0.5556, 0.3437, 0.6111, 0.3437, 0.6667, 0.3125, 0.6667, 0.3125, 0.6111, 0.3437, 0.6667, 0.3437, 0.7222, 0.3125, 0.7222, 0.3125, 0.6667, 0.3437, 0.7222, 0.3437, 0.7778, 0.3125, 0.7778, 0.3125, 0.7222, 0.3437, 0.7778, 0.3438, 0.8333, 0.3125, 0.8333, 0.3125, 0.7778, 0.3438, 0.8333, 0.3438, 0.8889, 0.3125, 0.8889, 0.3125, 0.8333, 0.3438, 0.8889, 0.3438, 0.9444, 0.3125, 0.9444, 0.3125, 0.8889, 0.375, 0.5, 0.375, 0.5556, 0.3438, 0.5556, 0.3438, 0.5, 0.375, 0.5556, 0.375, 0.6111, 0.3437, 0.6111, 0.3438, 0.5556, 0.375, 0.6111, 0.375, 0.6667, 0.3437, 0.6667, 0.3437, 0.6111, 0.375, 0.6667, 0.375, 0.7222, 0.3437, 0.7222, 0.3437, 0.6667, 0.375, 0.7222, 0.375, 0.7778, 0.3437, 0.7778, 0.3437, 0.7222, 0.375, 0.7778, 0.375, 0.8333, 0.3438, 0.8333, 0.3437, 0.7778, 0.375, 0.8333, 0.375, 0.8889, 0.3438, 0.8889, 0.3438, 0.8333, 0.375, 0.8889, 0.375, 0.9444, 0.3438, 0.9444, 0.3438, 0.8889, 0.4062, 0.5, 0.4062, 0.5556, 0.375, 0.5556, 0.375, 0.5, 0.4062, 0.5556, 0.4062, 0.6111, 0.375, 0.6111, 0.375, 0.5556, 0.4062, 0.6111, 0.4063, 0.6667, 0.375, 0.6667, 0.375, 0.6111, 0.4063, 0.6667, 0.4063, 0.7222, 0.375, 0.7222, 0.375, 0.6667, 0.4063, 0.7222, 0.4062, 0.7778, 0.375, 0.7778, 0.375, 0.7222, 0.4062, 0.7778, 0.4062, 0.8333, 0.375, 0.8333, 0.375, 0.7778, 0.4062, 0.8333, 0.4062, 0.8889, 0.375, 0.8889, 0.375, 0.8333, 0.4062, 0.8889, 0.4062, 0.9444, 0.375, 0.9444, 0.375, 0.8889, 0.4375, 0.5, 0.4375, 0.5556, 0.4062, 0.5556, 0.4062, 0.5, 0.4375, 0.5556, 0.4375, 0.6111, 0.4062, 0.6111, 0.4062, 0.5556, 0.4375, 0.6111, 0.4375, 0.6667, 0.4063, 0.6667, 0.4062, 0.6111, 0.4375, 0.6667, 0.4375, 0.7222, 0.4063, 0.7222, 0.4063, 0.6667, 0.4375, 0.7222, 0.4375, 0.7778, 0.4062, 0.7778, 0.4063, 0.7222, 0.4375, 0.7778, 0.4375, 0.8333, 0.4062, 0.8333, 0.4062, 0.7778, 0.4375, 0.8333, 0.4375, 0.8889, 0.4062, 0.8889, 0.4062, 0.8333, 0.4375, 0.8889, 0.4375, 0.9444, 0.4062, 0.9444, 0.4062, 0.8889, 0.4688, 0.5, 0.4688, 0.5556, 0.4375, 0.5556, 0.4375, 0.5, 0.4688, 0.5556, 0.4688, 0.6111, 0.4375, 0.6111, 0.4375, 0.5556, 0.4688, 0.6111, 0.4688, 0.6667, 0.4375, 0.6667, 0.4375, 0.6111, 0.4688, 0.6667, 0.4688, 0.7222, 0.4375, 0.7222, 0.4375, 0.6667, 0.4688, 0.7222, 0.4688, 0.7778, 0.4375, 0.7778, 0.4375, 0.7222, 0.4688, 0.7778, 0.4688, 0.8333, 0.4375, 0.8333, 0.4375, 0.7778, 0.4688, 0.8333, 0.4688, 0.8889, 0.4375, 0.8889, 0.4375, 0.8333, 0.4688, 0.8889, 0.4688, 0.9444, 0.4375, 0.9444, 0.4375, 0.8889, 0.5, 0.5, 0.5, 0.5556, 0.4688, 0.5556, 0.4688, 0.5, 0.5, 0.5556, 0.5, 0.6111, 0.4688, 0.6111, 0.4688, 0.5556, 0.5, 0.6111, 0.5, 0.6667, 0.4688, 0.6667, 0.4688, 0.6111, 0.5, 0.6667, 0.5, 0.7222, 0.4688, 0.7222, 0.4688, 0.6667, 0.5, 0.7222, 0.5, 0.7778, 0.4688, 0.7778, 0.4688, 0.7222, 0.5, 0.7778, 0.5, 0.8333, 0.4688, 0.8333, 0.4688, 0.7778, 0.5, 0.8333, 0.5, 0.8889, 0.4688, 0.8889, 0.4688, 0.8333, 0.5, 0.8889, 0.5, 0.9444, 0.4688, 0.9444, 0.4688, 0.8889, 0.5312, 0.5, 0.5312, 0.5556, 0.5, 0.5556, 0.5, 0.5, 0.5312, 0.5556, 0.5312, 0.6111, 0.5, 0.6111, 0.5, 0.5556, 0.5312, 0.6111, 0.5312, 0.6667, 0.5, 0.6667, 0.5, 0.6111, 0.5312, 0.6667, 0.5312, 0.7222, 0.5, 0.7222, 0.5, 0.6667, 0.5312, 0.7222, 0.5312, 0.7778, 0.5, 0.7778, 0.5, 0.7222, 0.5312, 0.7778, 0.5312, 0.8333, 0.5, 0.8333, 0.5, 0.7778, 0.5312, 0.8333, 0.5312, 0.8889, 0.5, 0.8889, 0.5, 0.8333, 0.5312, 0.8889, 0.5312, 0.9444, 0.5, 0.9444, 0.5, 0.8889, 0.5625, 0.5, 0.5625, 0.5556, 0.5312, 0.5556, 0.5312, 0.5, 0.5625, 0.5556, 0.5625, 0.6111, 0.5312, 0.6111, 0.5312, 0.5556, 0.5625, 0.6111, 0.5625, 0.6667, 0.5312, 0.6667, 0.5312, 0.6111, 0.5625, 0.6667, 0.5625, 0.7222, 0.5312, 0.7222, 0.5312, 0.6667, 0.5625, 0.7222, 0.5625, 0.7778, 0.5312, 0.7778, 0.5312, 0.7222, 0.5625, 0.7778, 0.5625, 0.8333, 0.5312, 0.8333, 0.5312, 0.7778, 0.5625, 0.8333, 0.5625, 0.8889, 0.5312, 0.8889, 0.5312, 0.8333, 0.5625, 0.8889, 0.5625, 0.9444, 0.5312, 0.9444, 0.5312, 0.8889, 0.5938, 0.5, 0.5938, 0.5556, 0.5625, 0.5556, 0.5625, 0.5, 0.5938, 0.5556, 0.5938, 0.6111, 0.5625, 0.6111, 0.5625, 0.5556, 0.5938, 0.6111, 0.5938, 0.6667, 0.5625, 0.6667, 0.5625, 0.6111, 0.5938, 0.6667, 0.5938, 0.7222, 0.5625, 0.7222, 0.5625, 0.6667, 0.5938, 0.7222, 0.5938, 0.7778, 0.5625, 0.7778, 0.5625, 0.7222, 0.5938, 0.7778, 0.5938, 0.8333, 0.5625, 0.8333, 0.5625, 0.7778, 0.5938, 0.8333, 0.5938, 0.8889, 0.5625, 0.8889, 0.5625, 0.8333, 0.5938, 0.8889, 0.5938, 0.9444, 0.5625, 0.9444, 0.5625, 0.8889, 0.625, 0.5, 0.625, 0.5556, 0.5938, 0.5556, 0.5938, 0.5, 0.625, 0.5556, 0.625, 0.6111, 0.5938, 0.6111, 0.5938, 0.5556, 0.625, 0.6111, 0.625, 0.6667, 0.5938, 0.6667, 0.5938, 0.6111, 0.625, 0.6667, 0.625, 0.7222, 0.5938, 0.7222, 0.5938, 0.6667, 0.625, 0.7222, 0.625, 0.7778, 0.5938, 0.7778, 0.5938, 0.7222, 0.625, 0.7778, 0.625, 0.8333, 0.5938, 0.8333, 0.5938, 0.7778, 0.625, 0.8333, 0.625, 0.8889, 0.5938, 0.8889, 0.5938, 0.8333, 0.625, 0.8889, 0.625, 0.9444, 0.5938, 0.9444, 0.5938, 0.8889, 0.6562, 0.5, 0.6562, 0.5556, 0.625, 0.5556, 0.625, 0.5, 0.6562, 0.5556, 0.6562, 0.6111, 0.625, 0.6111, 0.625, 0.5556, 0.6562, 0.6111, 0.6563, 0.6667, 0.625, 0.6667, 0.625, 0.6111, 0.6563, 0.6667, 0.6563, 0.7222, 0.625, 0.7222, 0.625, 0.6667, 0.6563, 0.7222, 0.6562, 0.7778, 0.625, 0.7778, 0.625, 0.7222, 0.6562, 0.7778, 0.6562, 0.8333, 0.625, 0.8333, 0.625, 0.7778, 0.6562, 0.8333, 0.6562, 0.8889, 0.625, 0.8889, 0.625, 0.8333, 0.6562, 0.8889, 0.6562, 0.9444, 0.625, 0.9444, 0.625, 0.8889, 0.6875, 0.5, 0.6875, 0.5556, 0.6562, 0.5556, 0.6562, 0.5, 0.6875, 0.5556, 0.6875, 0.6111, 0.6562, 0.6111, 0.6562, 0.5556, 0.6875, 0.6111, 0.6875, 0.6667, 0.6563, 0.6667, 0.6562, 0.6111, 0.6875, 0.6667, 0.6875, 0.7222, 0.6563, 0.7222, 0.6563, 0.6667, 0.6875, 0.7222, 0.6875, 0.7778, 0.6562, 0.7778, 0.6563, 0.7222, 0.6875, 0.7778, 0.6875, 0.8333, 0.6562, 0.8333, 0.6562, 0.7778, 0.6875, 0.8333, 0.6875, 0.8889, 0.6562, 0.8889, 0.6562, 0.8333, 0.6875, 0.8889, 0.6875, 0.9444, 0.6562, 0.9444, 0.6562, 0.8889, 0.7188, 0.5, 0.7188, 0.5556, 0.6875, 0.5556, 0.6875, 0.5, 0.7188, 0.5556, 0.7188, 0.6111, 0.6875, 0.6111, 0.6875, 0.5556, 0.7188, 0.6111, 0.7188, 0.6667, 0.6875, 0.6667, 0.6875, 0.6111, 0.7188, 0.6667, 0.7188, 0.7222, 0.6875, 0.7222, 0.6875, 0.6667, 0.7188, 0.7222, 0.7188, 0.7778, 0.6875, 0.7778, 0.6875, 0.7222, 0.7188, 0.7778, 0.7188, 0.8333, 0.6875, 0.8333, 0.6875, 0.7778, 0.7188, 0.8333, 0.7188, 0.8889, 0.6875, 0.8889, 0.6875, 0.8333, 0.7188, 0.8889, 0.7188, 0.9444, 0.6875, 0.9444, 0.6875, 0.8889, 0.75, 0.5, 0.75, 0.5556, 0.7188, 0.5556, 0.7188, 0.5, 0.75, 0.5556, 0.75, 0.6111, 0.7188, 0.6111, 0.7188, 0.5556, 0.75, 0.6111, 0.75, 0.6667, 0.7188, 0.6667, 0.7188, 0.6111, 0.75, 0.6667, 0.75, 0.7222, 0.7188, 0.7222, 0.7188, 0.6667, 0.75, 0.7222, 0.75, 0.7778, 0.7188, 0.7778, 0.7188, 0.7222, 0.75, 0.7778, 0.75, 0.8333, 0.7188, 0.8333, 0.7188, 0.7778, 0.75, 0.8333, 0.75, 0.8889, 0.7188, 0.8889, 0.7188, 0.8333, 0.75, 0.8889, 0.75, 0.9444, 0.7188, 0.9444, 0.7188, 0.8889, 0.7812, 0.5, 0.7812, 0.5556, 0.75, 0.5556, 0.75, 0.5, 0.7812, 0.5556, 0.7812, 0.6111, 0.75, 0.6111, 0.75, 0.5556, 0.7812, 0.6111, 0.7812, 0.6667, 0.75, 0.6667, 0.75, 0.6111, 0.7812, 0.6667, 0.7812, 0.7222, 0.75, 0.7222, 0.75, 0.6667, 0.7812, 0.7222, 0.7812, 0.7778, 0.75, 0.7778, 0.75, 0.7222, 0.7812, 0.7778, 0.7813, 0.8333, 0.75, 0.8333, 0.75, 0.7778, 0.7813, 0.8333, 0.7813, 0.8889, 0.75, 0.8889, 0.75, 0.8333, 0.7813, 0.8889, 0.7813, 0.9444, 0.75, 0.9444, 0.75, 0.8889, 0.8125, 0.5, 0.8125, 0.5556, 0.7812, 0.5556, 0.7812, 0.5, 0.8125, 0.5556, 0.8125, 0.6111, 0.7812, 0.6111, 0.7812, 0.5556, 0.8125, 0.6111, 0.8125, 0.6667, 0.7812, 0.6667, 0.7812, 0.6111, 0.8125, 0.6667, 0.8125, 0.7222, 0.7812, 0.7222, 0.7812, 0.6667, 0.8125, 0.7222, 0.8125, 0.7778, 0.7812, 0.7778, 0.7812, 0.7222, 0.8125, 0.7778, 0.8125, 0.8333, 0.7813, 0.8333, 0.7812, 0.7778, 0.8125, 0.8333, 0.8125, 0.8889, 0.7813, 0.8889, 0.7813, 0.8333, 0.8125, 0.8889, 0.8125, 0.9444, 0.7813, 0.9444, 0.7813, 0.8889, 0.8438, 0.5, 0.8438, 0.5556, 0.8125, 0.5556, 0.8125, 0.5, 0.8438, 0.5556, 0.8437, 0.6111, 0.8125, 0.6111, 0.8125, 0.5556, 0.8437, 0.6111, 0.8438, 0.6667, 0.8125, 0.6667, 0.8125, 0.6111, 0.8438, 0.6667, 0.8438, 0.7222, 0.8125, 0.7222, 0.8125, 0.6667, 0.8438, 0.7222, 0.8438, 0.7778, 0.8125, 0.7778, 0.8125, 0.7222, 0.8438, 0.7778, 0.8438, 0.8333, 0.8125, 0.8333, 0.8125, 0.7778, 0.8438, 0.8333, 0.8438, 0.8889, 0.8125, 0.8889, 0.8125, 0.8333, 0.8438, 0.8889, 0.8438, 0.9444, 0.8125, 0.9444, 0.8125, 0.8889, 0.875, 0.5, 0.875, 0.5556, 0.8438, 0.5556, 0.8438, 0.5, 0.875, 0.5556, 0.875, 0.6111, 0.8437, 0.6111, 0.8438, 0.5556, 0.875, 0.6111, 0.875, 0.6667, 0.8438, 0.6667, 0.8437, 0.6111, 0.875, 0.6667, 0.875, 0.7222, 0.8438, 0.7222, 0.8438, 0.6667, 0.875, 0.7222, 0.875, 0.7778, 0.8438, 0.7778, 0.8438, 0.7222, 0.875, 0.7778, 0.875, 0.8333, 0.8438, 0.8333, 0.8438, 0.7778, 0.875, 0.8333, 0.875, 0.8889, 0.8438, 0.8889, 0.8438, 0.8333, 0.875, 0.8889, 0.875, 0.9444, 0.8438, 0.9444, 0.8438, 0.8889, 0.9062, 0.5, 0.9062, 0.5556, 0.875, 0.5556, 0.875, 0.5, 0.9062, 0.5556, 0.9062, 0.6111, 0.875, 0.6111, 0.875, 0.5556, 0.9062, 0.6111, 0.9062, 0.6667, 0.875, 0.6667, 0.875, 0.6111, 0.9062, 0.6667, 0.9062, 0.7222, 0.875, 0.7222, 0.875, 0.6667, 0.9062, 0.7222, 0.9062, 0.7778, 0.875, 0.7778, 0.875, 0.7222, 0.9062, 0.7778, 0.9062, 0.8333, 0.875, 0.8333, 0.875, 0.7778, 0.9062, 0.8333, 0.9062, 0.8889, 0.875, 0.8889, 0.875, 0.8333, 0.9062, 0.8889, 0.9062, 0.9444, 0.875, 0.9444, 0.875, 0.8889, 0.9375, 0.5, 0.9375, 0.5556, 0.9062, 0.5556, 0.9062, 0.5, 0.9375, 0.5556, 0.9375, 0.6111, 0.9062, 0.6111, 0.9062, 0.5556, 0.9375, 0.6111, 0.9375, 0.6667, 0.9062, 0.6667, 0.9062, 0.6111, 0.9375, 0.6667, 0.9375, 0.7222, 0.9062, 0.7222, 0.9062, 0.6667, 0.9375, 0.7222, 0.9375, 0.7778, 0.9062, 0.7778, 0.9062, 0.7222, 0.9375, 0.7778, 0.9375, 0.8333, 0.9062, 0.8333, 0.9062, 0.7778, 0.9375, 0.8333, 0.9375, 0.8889, 0.9062, 0.8889, 0.9062, 0.8333, 0.9375, 0.8889, 0.9375, 0.9444, 0.9062, 0.9444, 0.9062, 0.8889, 0.9688, 0.5, 0.9688, 0.5556, 0.9375, 0.5556, 0.9375, 0.5, 0.9688, 0.5556, 0.9688, 0.6111, 0.9375, 0.6111, 0.9375, 0.5556, 0.9688, 0.6111, 0.9688, 0.6667, 0.9375, 0.6667, 0.9375, 0.6111, 0.9688, 0.6667, 0.9688, 0.7222, 0.9375, 0.7222, 0.9375, 0.6667, 0.9688, 0.7222, 0.9688, 0.7778, 0.9375, 0.7778, 0.9375, 0.7222, 0.9688, 0.7778, 0.9688, 0.8333, 0.9375, 0.8333, 0.9375, 0.7778, 0.9688, 0.8333, 0.9688, 0.8889, 0.9375, 0.8889, 0.9375, 0.8333, 0.9688, 0.8889, 0.9688, 0.9444, 0.9375, 0.9444, 0.9375, 0.8889, 1.0, 0.5, 1.0, 0.5556, 0.9688, 0.5556, 0.9688, 0.5, 1.0, 0.5556, 1.0, 0.6111, 0.9688, 0.6111, 0.9688, 0.5556, 1.0, 0.6111, 1.0, 0.6667, 0.9688, 0.6667, 0.9688, 0.6111, 1.0, 0.6667, 1.0, 0.7222, 0.9688, 0.7222, 0.9688, 0.6667, 1.0, 0.7222, 1.0, 0.7778, 0.9688, 0.7778, 0.9688, 0.7222, 1.0, 0.7778, 1.0, 0.8333, 0.9688, 0.8333, 0.9688, 0.7778, 1.0, 0.8333, 1.0, 0.8889, 0.9688, 0.8889, 0.9688, 0.8333, 1.0, 0.8889, 1.0, 0.9444, 0.9688, 0.9444, 0.9688, 0.8889, 0.4717, 0.1582, 0.0, 0.0, 0.6562, 1.0, 0.4375, 1.0, 0.4688, 1.0, 0.4688, 1.0, 0.4375, 1.0, 0.1562, 1.0, 0.1875, 1.0, 0.1875, 1.0, 0.1562, 1.0, 0.8438, 1.0, 0.875, 1.0, 0.875, 1.0, 0.8438, 1.0, 0.5625, 1.0, 0.5938, 1.0, 0.5938, 1.0, 0.5625, 1.0, 0.2812, 1.0, 0.3125, 1.0, 0.3125, 1.0, 0.2812, 1.0, 0.9688, 1.0, 1.0, 1.0, 1.0, 1.0, 0.9688, 1.0, 0.0, 1.0, 0.03125, 1.0, 0.03125, 1.0, 0.0, 1.0, 0.6875, 1.0, 0.7188, 1.0, 0.7188, 1.0, 0.6875, 1.0, 0.4062, 1.0, 0.4375, 1.0, 0.4375, 1.0, 0.4062, 1.0, 0.125, 1.0, 0.1562, 1.0, 0.1562, 1.0, 0.125, 1.0, 0.8125, 1.0, 0.8438, 1.0, 0.8438, 1.0, 0.8125, 1.0, 0.5312, 1.0, 0.5625, 1.0, 0.5625, 1.0, 0.5312, 1.0, 0.25, 1.0, 0.2812, 1.0, 0.2812, 1.0, 0.25, 1.0, 0.9375, 1.0, 0.9688, 1.0, 0.9688, 1.0, 0.9375, 1.0, 0.6562, 1.0, 0.6875, 1.0, 0.6875, 1.0, 0.6562, 1.0, 0.375, 1.0, 0.4062, 1.0, 0.4062, 1.0, 0.375, 1.0, 0.09375, 1.0, 0.125, 1.0, 0.125, 1.0, 0.09375, 1.0, 0.7812, 1.0, 0.8125, 1.0, 0.8125, 1.0, 0.7812, 1.0, 0.5, 1.0, 0.5312, 1.0, 0.5312, 1.0, 0.5, 1.0, 0.2188, 1.0, 0.25, 1.0, 0.25, 1.0, 0.2188, 1.0, 0.9062, 1.0, 0.9375, 1.0, 0.9375, 1.0, 0.9062, 1.0, 0.625, 1.0, 0.6562, 1.0, 0.6562, 1.0, 0.625, 1.0, 0.3438, 1.0, 0.375, 1.0, 0.375, 1.0, 0.3438, 1.0, 0.0625, 1.0, 0.09375, 1.0, 0.09375, 1.0, 0.0625, 1.0, 0.75, 1.0, 0.7812, 1.0, 0.7812, 1.0, 0.75, 1.0, 0.4688, 1.0, 0.5, 1.0, 0.5, 1.0, 0.4688, 1.0, 0.1875, 1.0, 0.2188, 1.0, 0.2188, 1.0, 0.1875, 1.0, 0.875, 1.0, 0.9062, 1.0, 0.9062, 1.0, 0.875, 1.0, 0.5938, 1.0, 0.625, 1.0, 0.625, 1.0, 0.5938, 1.0, 0.3125, 1.0, 0.3438, 1.0, 0.3438, 1.0, 0.3125, 1.0, 0.03125, 1.0, 0.0625, 1.0, 0.0625, 1.0, 0.03125, 1.0, 0.03125, 1.0, 0.0625, 1.0, 0.0625, 1.0, 0.03125, 1.0, 0.3125, 1.0, 0.3438, 1.0, 0.3438, 1.0, 0.3125, 1.0, 0.5938, 1.0, 0.625, 1.0, 0.625, 1.0, 0.5938, 1.0, 0.875, 1.0, 0.9062, 1.0, 0.9062, 1.0, 0.875, 1.0, 0.1875, 1.0, 0.2188, 1.0, 0.2188, 1.0, 0.1875, 1.0, 0.4688, 1.0, 0.5, 1.0, 0.5, 1.0, 0.4688, 1.0, 0.75, 1.0, 0.7812, 1.0, 0.7812, 1.0, 0.75, 1.0, 0.0625, 1.0, 0.09375, 1.0, 0.09375, 1.0, 0.0625, 1.0, 0.3438, 1.0, 0.375, 1.0, 0.375, 1.0, 0.3438, 1.0, 0.625, 1.0, 0.6562, 1.0, 0.6562, 1.0, 0.625, 1.0, 0.9062, 1.0, 0.9375, 1.0, 0.9375, 1.0, 0.9062, 1.0, 0.2188, 1.0, 0.25, 1.0, 0.25, 1.0, 0.2188, 1.0, 0.5, 1.0, 0.5312, 1.0, 0.5312, 1.0, 0.5, 1.0, 0.7812, 1.0, 0.8125, 1.0, 0.8125, 1.0, 0.7812, 1.0, 0.09375, 1.0, 0.125, 1.0, 0.125, 1.0, 0.09375, 1.0, 0.375, 1.0, 0.4062, 1.0, 0.4062, 1.0, 0.375, 1.0, 0.6562, 1.0, 0.6875, 1.0, 0.6875, 1.0, 0.6562, 1.0, 0.9375, 1.0, 0.9688, 1.0, 0.9688, 1.0, 0.9375, 1.0, 0.25, 1.0, 0.2812, 1.0, 0.2812, 1.0, 0.25, 1.0, 0.5312, 1.0, 0.5625, 1.0, 0.5625, 1.0, 0.5312, 1.0, 0.8125, 1.0, 0.8438, 1.0, 0.8438, 1.0, 0.8125, 1.0, 0.125, 1.0, 0.1562, 1.0, 0.1562, 1.0, 0.125, 1.0, 0.4062, 1.0, 0.4375, 1.0, 0.4375, 1.0, 0.4062, 1.0, 0.6875, 1.0, 0.7188, 1.0, 0.7188, 1.0, 0.6875, 1.0, 0.0, 1.0, 0.03125, 1.0, 0.03125, 1.0, 0.0, 1.0, 0.9688, 1.0, 1.0, 1.0, 1.0, 1.0, 0.9688, 1.0, 0.2812, 1.0, 0.3125, 1.0, 0.3125, 1.0, 0.2812, 1.0, 0.5625, 1.0, 0.5938, 1.0, 0.5938, 1.0, 0.5625, 1.0, 0.8438, 1.0, 0.875, 1.0, 0.875, 1.0, 0.8438, 1.0, 0.1562, 1.0, 0.1875, 1.0, 0.1875, 1.0, 0.1562, 1.0, 0.4375, 1.0, 0.4688, 1.0, 0.4688, 1.0, 0.4375, 1.0, 0.7188, 1.0, 0.75, 1.0, 0.75, 1.0, 0.7188, 1.0, 0.03125, 1.0, 0.0625, 1.0, 0.0625, 1.0, 0.03125, 1.0, 0.3125, 1.0, 0.3438, 1.0, 0.3438, 1.0, 0.3125, 1.0, 0.5938, 1.0, 0.625, 1.0, 0.625, 1.0, 0.5938, 1.0, 0.875, 1.0, 0.9062, 1.0, 0.9062, 1.0, 0.875, 1.0, 0.1875, 1.0, 0.2188, 1.0, 0.2188, 1.0, 0.1875, 1.0, 0.4688, 1.0, 0.5, 1.0, 0.5, 1.0, 0.4688, 1.0, 0.75, 1.0, 0.7812, 1.0, 0.7812, 1.0, 0.75, 1.0, 0.0625, 1.0, 0.09375, 1.0, 0.09375, 1.0, 0.0625, 1.0, 0.3438, 1.0, 0.375, 1.0, 0.375, 1.0, 0.3438, 1.0, 0.625, 1.0, 0.6562, 1.0, 0.6562, 1.0, 0.625, 1.0, 0.9062, 1.0, 0.9375, 1.0, 0.9375, 1.0, 0.9062, 1.0, 0.2188, 1.0, 0.25, 1.0, 0.25, 1.0, 0.2188, 1.0, 0.5, 1.0, 0.5312, 1.0, 0.5312, 1.0, 0.5, 1.0, 0.7812, 1.0, 0.8125, 1.0, 0.8125, 1.0, 0.7812, 1.0, 0.09375, 1.0, 0.125, 1.0, 0.125, 1.0, 0.09375, 1.0, 0.375, 1.0, 0.4062, 1.0, 0.4062, 1.0, 0.375, 1.0, 0.6562, 1.0, 0.6875, 1.0, 0.6875, 1.0, 0.6562, 1.0, 0.9375, 1.0, 0.9688, 1.0, 0.9688, 1.0, 0.9375, 1.0, 0.25, 1.0, 0.2812, 1.0, 0.2812, 1.0, 0.25, 1.0, 0.5312, 1.0, 0.5625, 1.0, 0.5625, 1.0, 0.5312, 1.0, 0.8125, 1.0, 0.8438, 1.0, 0.8438, 1.0, 0.8125, 1.0, 0.125, 1.0, 0.1562, 1.0, 0.1562, 1.0, 0.125, 1.0, 0.4062, 1.0, 0.4375, 1.0, 0.4375, 1.0, 0.4062, 1.0, 0.6875, 1.0, 0.7188, 1.0, 0.7188, 1.0, 0.6875, 1.0, 0.0, 1.0, 0.03125, 1.0, 0.03125, 1.0, 0.0, 1.0, 0.9688, 1.0, 1.0, 1.0, 1.0, 1.0, 0.9688, 1.0, 0.2812, 1.0, 0.3125, 1.0, 0.3125, 1.0, 0.2812, 1.0, 0.5625, 1.0, 0.5938, 1.0, 0.5938, 1.0, 0.5625, 1.0, 0.8438, 1.0, 0.875, 1.0, 0.875, 1.0, 0.8438, 1.0, 0.1562, 1.0, 0.1875, 1.0, 0.1875, 1.0, 0.1562, 1.0, 0.4375, 1.0, 0.4688, 1.0, 0.4688, 1.0, 0.4375, 1.0, 0.7188, 1.0, 0.75, 1.0, 0.75, 1.0, 0.7188, 1.0, 0.0, 0.0, 0.2968, 0.4854, 0.25, 0.49, 0.2968, 0.4854, 0.0, 0.0, 0.3418, 0.4717, 0.3418, 0.4717, 0.0, 0.0, 0.3833, 0.4496, 0.3833, 0.4496, 0.0, 0.0, 0.4197, 0.4197, 0.4197, 0.4197, 0.0, 0.0, 0.4496, 0.3833, 0.0, 0.0, 0.4717, 0.3418, 0.4496, 0.3833, 0.0, 0.0, 0.4854, 0.2968, 0.4717, 0.3418, 0.0, 0.0, 0.0, 0.0, 0.0, 0.0, 0.7188, 1.0, 0.0, 0.0, 0.0, 0.0, 0.7188, 1.0, 0.0, 0.0, 0.4717, 0.1582, 0.6562, 1.0, 0.0, 0.0, 0.625, 1.0, 0.625, 1.0, 0.0, 0.0, 0.5938, 1.0, 0.5938, 1.0, 0.0, 0.0, 0.5625, 1.0, 0.5625, 1.0, 0.0, 0.0, 0.5312, 1.0, 0.5312, 1.0, 0.0, 0.0, 0.5, 1.0, 0.5, 1.0, 0.0, 0.0, 0.4688, 1.0, 0.4688, 1.0, 0.0, 0.0, 0.4375, 1.0, 0.4375, 1.0, 0.0, 0.0, 0.4062, 1.0, 0.4062, 1.0, 0.0, 0.0, 0.375, 1.0, 0.375, 1.0, 0.0, 0.0, 0.3438, 1.0, 0.3438, 1.0, 0.0, 0.0, 0.3125, 1.0, 0.3125, 1.0, 0.0, 0.0, 0.2812, 1.0, 0.2812, 1.0, 0.0, 0.0, 0.25, 1.0, 0.25, 1.0, 0.0, 0.0, 0.2188, 1.0, 0.2188, 1.0, 0.0, 0.0, 0.1875, 1.0, 0.1875, 1.0, 0.0, 0.0, 0.1562, 1.0, 0.1562, 1.0, 0.0, 0.0, 0.125, 1.0, 0.125, 1.0, 0.0, 0.0, 0.09375, 1.0, 0.09375, 1.0, 0.0, 0.0, 0.0625, 1.0, 0.0625, 1.0, 0.0, 0.0, 0.03125, 1.0, 0.25, 0.49, 0.03125, 1.0, 0.0, 0.0, 0.03125, 1.0, 0.0625, 1.0, 0.0625, 1.0, 0.03125, 1.0, 0.3125, 1.0, 0.3438, 1.0, 0.3438, 1.0, 0.3125, 1.0, 0.5938, 1.0, 0.625, 1.0, 0.625, 1.0, 0.5938, 1.0, 0.875, 1.0, 0.9062, 1.0, 0.9062, 1.0, 0.875, 1.0, 0.1875, 1.0, 0.2188, 1.0, 0.2188, 1.0, 0.1875, 1.0, 0.4688, 1.0, 0.5, 1.0, 0.5, 1.0, 0.4688, 1.0, 0.75, 1.0, 0.7812, 1.0, 0.7812, 1.0, 0.75, 1.0, 0.0625, 1.0, 0.09375, 1.0, 0.09375, 1.0, 0.0625, 1.0, 0.3438, 1.0, 0.375, 1.0, 0.375, 1.0, 0.3438, 1.0, 0.625, 1.0, 0.6562, 1.0, 0.6562, 1.0, 0.625, 1.0, 0.9062, 1.0, 0.9375, 1.0, 0.9375, 1.0, 0.9062, 1.0, 0.2188, 1.0, 0.25, 1.0, 0.25, 1.0, 0.2188, 1.0, 0.5, 1.0, 0.5312, 1.0, 0.5312, 1.0, 0.5, 1.0, 0.7812, 1.0, 0.8125, 1.0, 0.8125, 1.0, 0.7812, 1.0, 0.09375, 1.0, 0.125, 1.0, 0.125, 1.0, 0.09375, 1.0, 0.375, 1.0, 0.4062, 1.0, 0.4062, 1.0, 0.375, 1.0, 0.6562, 1.0, 0.6875, 1.0, 0.6875, 1.0, 0.6562, 1.0, 0.9375, 1.0, 0.9688, 1.0, 0.9688, 1.0, 0.9375, 1.0, 0.25, 1.0, 0.2812, 1.0, 0.2812, 1.0, 0.25, 1.0, 0.5312, 1.0, 0.5625, 1.0, 0.5625, 1.0, 0.5312, 1.0, 0.8125, 1.0, 0.8438, 1.0, 0.8438, 1.0, 0.8125, 1.0, 0.125, 1.0, 0.1562, 1.0, 0.1562, 1.0, 0.125, 1.0, 0.4062, 1.0, 0.4375, 1.0, 0.4375, 1.0, 0.4062, 1.0, 0.6875, 1.0, 0.7188, 1.0, 0.7188, 1.0, 0.6875, 1.0, 0.0, 1.0, 0.03125, 1.0, 0.03125, 1.0, 0.0, 1.0, 0.9688, 1.0, 1.0, 1.0, 1.0, 1.0, 0.9688, 1.0, 0.2812, 1.0, 0.3125, 1.0, 0.3125, 1.0, 0.2812, 1.0, 0.5625, 1.0, 0.5938, 1.0, 0.5938, 1.0, 0.5625, 1.0, 0.8438, 1.0, 0.875, 1.0, 0.875, 1.0, 0.8438, 1.0, 0.1562, 1.0, 0.1875, 1.0, 0.1875, 1.0, 0.1562, 1.0, 0.4375, 1.0, 0.4688, 1.0, 0.4688, 1.0, 0.4375, 1.0, 0.7188, 1.0, 0.75, 1.0, 0.75, 1.0, 0.7188, 1.0, 0.03125, 1.0, 0.0625, 1.0, 0.0625, 1.0, 0.03125, 1.0, 0.3125, 1.0, 0.3438, 1.0, 0.3438, 1.0, 0.3125, 1.0, 0.5938, 1.0, 0.625, 1.0, 0.625, 1.0, 0.5938, 1.0, 0.875, 1.0, 0.9062, 1.0, 0.9062, 1.0, 0.875, 1.0, 0.1875, 1.0, 0.2188, 1.0, 0.2188, 1.0, 0.1875, 1.0, 0.4688, 1.0, 0.5, 1.0, 0.5, 1.0, 0.4688, 1.0, 0.75, 1.0, 0.7812, 1.0, 0.7812, 1.0, 0.75, 1.0, 0.0625, 1.0, 0.09375, 1.0, 0.09375, 1.0, 0.0625, 1.0, 0.3438, 1.0, 0.375, 1.0, 0.375, 1.0, 0.3438, 1.0, 0.625, 1.0, 0.6562, 1.0, 0.6562, 1.0, 0.625, 1.0, 0.9062, 1.0, 0.9375, 1.0, 0.9375, 1.0, 0.9062, 1.0, 0.2188, 1.0, 0.25, 1.0, 0.25, 1.0, 0.2188, 1.0, 0.5, 1.0, 0.5312, 1.0, 0.5312, 1.0, 0.5, 1.0, 0.7812, 1.0, 0.8125, 1.0, 0.8125, 1.0, 0.7812, 1.0, 0.09375, 1.0, 0.125, 1.0, 0.125, 1.0, 0.09375, 1.0, 0.375, 1.0, 0.4062, 1.0, 0.4062, 1.0, 0.375, 1.0, 0.6562, 1.0, 0.6875, 1.0, 0.6875, 1.0, 0.6562, 1.0, 0.9375, 1.0, 0.9688, 1.0, 0.9688, 1.0, 0.9375, 1.0, 0.25, 1.0, 0.2812, 1.0, 0.2812, 1.0, 0.25, 1.0, 0.5312, 1.0, 0.5625, 1.0, 0.5625, 1.0, 0.5312, 1.0, 0.8125, 1.0, 0.8438, 1.0, 0.8438, 1.0, 0.8125, 1.0, 0.125, 1.0, 0.1562, 1.0, 0.1562, 1.0, 0.125, 1.0, 0.4062, 1.0, 0.4375, 1.0, 0.4375, 1.0, 0.4062, 1.0, 0.6875, 1.0, 0.7188, 1.0, 0.7188, 1.0, 0.6875, 1.0, 0.0, 1.0, 0.03125, 1.0, 0.03125, 1.0, 0.0, 1.0, 0.9688, 1.0, 1.0, 1.0, 1.0, 1.0, 0.9688, 1.0, 0.2812, 1.0, 0.3125, 1.0, 0.3125, 1.0, 0.2812, 1.0, 0.5625, 1.0, 0.5938, 1.0, 0.5938, 1.0, 0.5625, 1.0, 0.8438, 1.0, 0.875, 1.0, 0.875, 1.0, 0.8438, 1.0, 0.1562, 1.0, 0.1875, 1.0, 0.1875, 1.0, 0.1562, 1.0, 0.4375, 1.0, 0.4688, 1.0, 0.4688, 1.0, 0.4375, 1.0, 0.7188, 1.0, 0.75, 1.0, 0.75, 1.0, 0.7188, 1.0])
me_cylinder_001.update()

# ---- objects
ob_cylinder = bpy.data.objects.new('Cylinder', me_cylinder_001)

# ---- transforms, parenting, visibility, modifiers, constraints
ob_cylinder.location = (2.445e-17, 0.0003173, 0.1101)
ob_cylinder.scale = (0.03593, 0.03593, 0.03593)

# ---- collection membership
col_collection.objects.link(ob_cylinder)

# ---- scene / render settings (as saved in the file)
scene.frame_start = 1; scene.frame_end = 250; scene.frame_set(1)
scene.render.engine = 'BLENDER_EEVEE_NEXT'
scene.cycles.sampling_pattern = 'TABULATED_SOBOL'
scene.cycles.use_light_tree = False
scene.view_settings.view_transform = 'Filmic'
bpy.context.view_layer.update()

# ---- added for rendering (the .blend has no active camera and no usable light): camera, sun
cam_auto = bpy.data.cameras.new('AutoCamera')
cam_auto.lens = 50.0
cam_auto.sensor_width = 36.0
cam_auto.clip_end = 1000.0
ob_auto_camera = bpy.data.objects.new('AutoCamera', cam_auto)
scene.collection.objects.link(ob_auto_camera)
ob_auto_camera.location = (0.185045, -0.221052, 0.271376)
ob_auto_camera.rotation_euler = (1.09748, -7.21219e-08, 0.694738)
scene.camera = ob_auto_camera
light_auto_sun = bpy.data.lights.new('AutoSun', 'SUN')
light_auto_sun.energy = 3.0
light_auto_sun.angle = 0.0523599
ob_auto_sun = bpy.data.objects.new('AutoSun', light_auto_sun)
scene.collection.objects.link(ob_auto_sun)
ob_auto_sun.rotation_euler = (0.872665, 0.174533, 0.523599)
bpy.context.view_layer.update()
